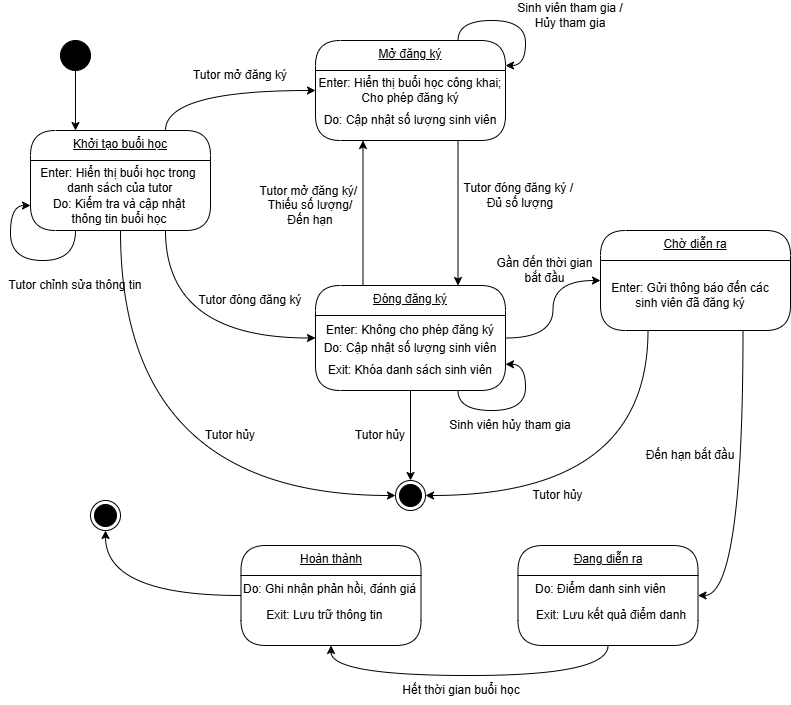

The diagram above was exported from draw.io. Its source (the exported page's mxGraphModel, read from the mxfile embedded in the PNG):
<mxGraphModel dx="1051" dy="764" grid="1" gridSize="10" guides="1" tooltips="1" connect="1" arrows="1" fold="1" page="1" pageScale="1" pageWidth="827" pageHeight="1169" math="0" shadow="0">
  <root>
    <mxCell id="0" />
    <mxCell id="1" parent="0" />
    <mxCell id="M9ghctGJs0gZ7rpJwmaE-24" style="rounded=0;orthogonalLoop=1;jettySize=auto;html=1;entryX=0;entryY=0.5;entryDx=0;entryDy=0;exitX=0.75;exitY=0;exitDx=0;exitDy=0;edgeStyle=orthogonalEdgeStyle;curved=1;movable=0;resizable=0;rotatable=0;deletable=0;editable=0;locked=1;connectable=0;" parent="1" source="M9ghctGJs0gZ7rpJwmaE-1" target="M9ghctGJs0gZ7rpJwmaE-10" edge="1">
      <mxGeometry relative="1" as="geometry" />
    </mxCell>
    <mxCell id="M9ghctGJs0gZ7rpJwmaE-49" style="edgeStyle=orthogonalEdgeStyle;rounded=0;orthogonalLoop=1;jettySize=auto;html=1;exitX=0.5;exitY=1;exitDx=0;exitDy=0;entryX=0;entryY=0.5;entryDx=0;entryDy=0;curved=1;movable=0;resizable=0;rotatable=0;deletable=0;editable=0;locked=1;connectable=0;" parent="1" source="M9ghctGJs0gZ7rpJwmaE-1" target="M9ghctGJs0gZ7rpJwmaE-48" edge="1">
      <mxGeometry relative="1" as="geometry" />
    </mxCell>
    <mxCell id="M9ghctGJs0gZ7rpJwmaE-1" value="Khởi tạo buổi học" style="swimlane;fontStyle=4;align=center;verticalAlign=top;childLayout=stackLayout;horizontal=1;startSize=30;horizontalStack=0;resizeParent=1;resizeParentMax=0;resizeLast=0;collapsible=0;marginBottom=0;html=1;rounded=1;absoluteArcSize=1;arcSize=50;whiteSpace=wrap;movable=0;resizable=0;rotatable=0;deletable=0;editable=0;locked=1;connectable=0;" parent="1" vertex="1">
      <mxGeometry x="40" y="170" width="180" height="100" as="geometry" />
    </mxCell>
    <mxCell id="M9ghctGJs0gZ7rpJwmaE-8" value="" style="ellipse;html=1;shape=endState;fillColor=strokeColor;movable=0;resizable=0;rotatable=0;deletable=0;editable=0;locked=1;connectable=0;" parent="1" vertex="1">
      <mxGeometry x="100" y="540" width="30" height="30" as="geometry" />
    </mxCell>
    <mxCell id="M9ghctGJs0gZ7rpJwmaE-23" style="rounded=0;orthogonalLoop=1;jettySize=auto;html=1;entryX=0.25;entryY=0;entryDx=0;entryDy=0;movable=0;resizable=0;rotatable=0;deletable=0;editable=0;locked=1;connectable=0;" parent="1" source="M9ghctGJs0gZ7rpJwmaE-9" target="M9ghctGJs0gZ7rpJwmaE-1" edge="1">
      <mxGeometry relative="1" as="geometry" />
    </mxCell>
    <mxCell id="M9ghctGJs0gZ7rpJwmaE-9" value="" style="ellipse;fillColor=strokeColor;html=1;movable=0;resizable=0;rotatable=0;deletable=0;editable=0;locked=1;connectable=0;" parent="1" vertex="1">
      <mxGeometry x="70" y="80" width="30" height="30" as="geometry" />
    </mxCell>
    <mxCell id="M9ghctGJs0gZ7rpJwmaE-10" value="Mở đăng ký" style="swimlane;fontStyle=4;align=center;verticalAlign=top;childLayout=stackLayout;horizontal=1;startSize=30;horizontalStack=0;resizeParent=1;resizeParentMax=0;resizeLast=0;collapsible=0;marginBottom=0;html=1;rounded=1;absoluteArcSize=1;arcSize=50;whiteSpace=wrap;movable=1;resizable=1;rotatable=1;deletable=1;editable=1;locked=0;connectable=1;" parent="1" vertex="1">
      <mxGeometry x="325" y="80" width="190" height="100" as="geometry" />
    </mxCell>
    <mxCell id="M9ghctGJs0gZ7rpJwmaE-28" style="rounded=0;orthogonalLoop=1;jettySize=auto;html=1;exitX=0.25;exitY=0;exitDx=0;exitDy=0;entryX=0.25;entryY=1;entryDx=0;entryDy=0;movable=1;resizable=1;rotatable=1;deletable=1;editable=1;locked=0;connectable=1;" parent="1" source="M9ghctGJs0gZ7rpJwmaE-12" target="M9ghctGJs0gZ7rpJwmaE-10" edge="1">
      <mxGeometry relative="1" as="geometry">
        <mxPoint x="390" y="170" as="targetPoint" />
      </mxGeometry>
    </mxCell>
    <mxCell id="M9ghctGJs0gZ7rpJwmaE-43" style="edgeStyle=orthogonalEdgeStyle;rounded=0;orthogonalLoop=1;jettySize=auto;html=1;entryX=0;entryY=0.5;entryDx=0;entryDy=0;curved=1;movable=0;resizable=0;rotatable=0;deletable=0;editable=0;locked=1;connectable=0;" parent="1" source="M9ghctGJs0gZ7rpJwmaE-12" target="M9ghctGJs0gZ7rpJwmaE-14" edge="1">
      <mxGeometry relative="1" as="geometry" />
    </mxCell>
    <mxCell id="M9ghctGJs0gZ7rpJwmaE-61" style="rounded=0;orthogonalLoop=1;jettySize=auto;html=1;exitX=0.5;exitY=1;exitDx=0;exitDy=0;entryX=0.5;entryY=0;entryDx=0;entryDy=0;movable=0;resizable=0;rotatable=0;deletable=0;editable=0;locked=1;connectable=0;" parent="1" source="M9ghctGJs0gZ7rpJwmaE-12" target="M9ghctGJs0gZ7rpJwmaE-48" edge="1">
      <mxGeometry relative="1" as="geometry" />
    </mxCell>
    <mxCell id="M9ghctGJs0gZ7rpJwmaE-12" value="Đóng đăng ký" style="swimlane;fontStyle=4;align=center;verticalAlign=top;childLayout=stackLayout;horizontal=1;startSize=30;horizontalStack=0;resizeParent=1;resizeParentMax=0;resizeLast=0;collapsible=0;marginBottom=0;html=1;rounded=1;absoluteArcSize=1;arcSize=50;whiteSpace=wrap;movable=1;resizable=1;rotatable=1;deletable=1;editable=1;locked=0;connectable=1;" parent="1" vertex="1">
      <mxGeometry x="325" y="325" width="190" height="105" as="geometry" />
    </mxCell>
    <mxCell id="M9ghctGJs0gZ7rpJwmaE-56" style="edgeStyle=orthogonalEdgeStyle;rounded=0;orthogonalLoop=1;jettySize=auto;html=1;exitX=0.25;exitY=1;exitDx=0;exitDy=0;entryX=1;entryY=0.5;entryDx=0;entryDy=0;curved=1;movable=0;resizable=0;rotatable=0;deletable=0;editable=0;locked=1;connectable=0;" parent="1" source="M9ghctGJs0gZ7rpJwmaE-14" target="M9ghctGJs0gZ7rpJwmaE-48" edge="1">
      <mxGeometry relative="1" as="geometry" />
    </mxCell>
    <mxCell id="M9ghctGJs0gZ7rpJwmaE-14" value="Chờ diễn ra" style="swimlane;fontStyle=4;align=center;verticalAlign=top;childLayout=stackLayout;horizontal=1;startSize=30;horizontalStack=0;resizeParent=1;resizeParentMax=0;resizeLast=0;collapsible=0;marginBottom=0;html=1;rounded=1;absoluteArcSize=1;arcSize=50;whiteSpace=wrap;movable=0;resizable=0;rotatable=0;deletable=0;editable=0;locked=1;connectable=0;" parent="1" vertex="1">
      <mxGeometry x="610" y="270" width="190" height="100" as="geometry" />
    </mxCell>
    <mxCell id="M9ghctGJs0gZ7rpJwmaE-33" style="rounded=0;orthogonalLoop=1;jettySize=auto;html=1;exitX=0.5;exitY=1;exitDx=0;exitDy=0;entryX=0.5;entryY=1;entryDx=0;entryDy=0;edgeStyle=orthogonalEdgeStyle;curved=1;movable=0;resizable=0;rotatable=0;deletable=0;editable=0;locked=1;connectable=0;" parent="1" source="M9ghctGJs0gZ7rpJwmaE-16" target="M9ghctGJs0gZ7rpJwmaE-18" edge="1">
      <mxGeometry relative="1" as="geometry">
        <mxPoint x="332.5" y="550" as="targetPoint" />
        <Array as="points">
          <mxPoint x="617.5" y="715" />
          <mxPoint x="340.5" y="715" />
        </Array>
      </mxGeometry>
    </mxCell>
    <mxCell id="M9ghctGJs0gZ7rpJwmaE-16" value="Đang diễn ra" style="swimlane;fontStyle=4;align=center;verticalAlign=top;childLayout=stackLayout;horizontal=1;startSize=30;horizontalStack=0;resizeParent=1;resizeParentMax=0;resizeLast=0;collapsible=0;marginBottom=0;html=1;rounded=1;absoluteArcSize=1;arcSize=50;whiteSpace=wrap;movable=0;resizable=0;rotatable=0;deletable=0;editable=0;locked=1;connectable=0;" parent="1" vertex="1">
      <mxGeometry x="527.5" y="585" width="180" height="100" as="geometry" />
    </mxCell>
    <mxCell id="M9ghctGJs0gZ7rpJwmaE-34" style="edgeStyle=orthogonalEdgeStyle;rounded=0;orthogonalLoop=1;jettySize=auto;html=1;entryX=0.5;entryY=1;entryDx=0;entryDy=0;curved=1;movable=0;resizable=0;rotatable=0;deletable=0;editable=0;locked=1;connectable=0;" parent="1" source="M9ghctGJs0gZ7rpJwmaE-18" target="M9ghctGJs0gZ7rpJwmaE-8" edge="1">
      <mxGeometry relative="1" as="geometry" />
    </mxCell>
    <mxCell id="M9ghctGJs0gZ7rpJwmaE-18" value="Hoàn thành" style="swimlane;fontStyle=4;align=center;verticalAlign=top;childLayout=stackLayout;horizontal=1;startSize=30;horizontalStack=0;resizeParent=1;resizeParentMax=0;resizeLast=0;collapsible=0;marginBottom=0;html=1;rounded=1;absoluteArcSize=1;arcSize=50;whiteSpace=wrap;movable=0;resizable=0;rotatable=0;deletable=0;editable=0;locked=1;connectable=0;" parent="1" vertex="1">
      <mxGeometry x="250.5" y="585" width="180" height="100" as="geometry" />
    </mxCell>
    <mxCell id="M9ghctGJs0gZ7rpJwmaE-25" style="rounded=0;orthogonalLoop=1;jettySize=auto;html=1;entryX=0;entryY=0.5;entryDx=0;entryDy=0;exitX=0.75;exitY=1;exitDx=0;exitDy=0;edgeStyle=orthogonalEdgeStyle;curved=1;movable=0;resizable=0;rotatable=0;deletable=0;editable=0;locked=1;connectable=0;" parent="1" source="M9ghctGJs0gZ7rpJwmaE-1" target="M9ghctGJs0gZ7rpJwmaE-12" edge="1">
      <mxGeometry relative="1" as="geometry">
        <mxPoint x="150.0476190476188" y="235" as="sourcePoint" />
      </mxGeometry>
    </mxCell>
    <mxCell id="M9ghctGJs0gZ7rpJwmaE-29" style="rounded=0;orthogonalLoop=1;jettySize=auto;html=1;entryX=0.75;entryY=0;entryDx=0;entryDy=0;exitX=0.75;exitY=1;exitDx=0;exitDy=0;movable=1;resizable=1;rotatable=1;deletable=1;editable=1;locked=0;connectable=1;" parent="1" source="M9ghctGJs0gZ7rpJwmaE-10" target="M9ghctGJs0gZ7rpJwmaE-12" edge="1">
      <mxGeometry relative="1" as="geometry">
        <mxPoint x="470" y="230" as="sourcePoint" />
      </mxGeometry>
    </mxCell>
    <mxCell id="M9ghctGJs0gZ7rpJwmaE-32" style="rounded=0;orthogonalLoop=1;jettySize=auto;html=1;entryX=1;entryY=0.5;entryDx=0;entryDy=0;exitX=0.75;exitY=1;exitDx=0;exitDy=0;edgeStyle=orthogonalEdgeStyle;curved=1;movable=0;resizable=0;rotatable=0;deletable=0;editable=0;locked=1;connectable=0;" parent="1" source="M9ghctGJs0gZ7rpJwmaE-14" target="M9ghctGJs0gZ7rpJwmaE-16" edge="1">
      <mxGeometry relative="1" as="geometry">
        <mxPoint x="700" y="304" as="sourcePoint" />
      </mxGeometry>
    </mxCell>
    <mxCell id="M9ghctGJs0gZ7rpJwmaE-35" style="rounded=0;orthogonalLoop=1;jettySize=auto;html=1;exitX=0.75;exitY=0;exitDx=0;exitDy=0;entryX=1;entryY=0.25;entryDx=0;entryDy=0;movable=1;resizable=1;rotatable=1;deletable=1;editable=1;locked=0;connectable=1;edgeStyle=orthogonalEdgeStyle;curved=1;" parent="1" source="M9ghctGJs0gZ7rpJwmaE-10" target="M9ghctGJs0gZ7rpJwmaE-10" edge="1">
      <mxGeometry relative="1" as="geometry" />
    </mxCell>
    <mxCell id="M9ghctGJs0gZ7rpJwmaE-36" value="Tutor mở đăng ký" style="text;html=1;whiteSpace=wrap;strokeColor=none;fillColor=none;align=center;verticalAlign=middle;rounded=0;movable=0;resizable=0;rotatable=0;deletable=0;editable=0;locked=1;connectable=0;" parent="1" vertex="1">
      <mxGeometry x="160" y="100" width="180" height="30" as="geometry" />
    </mxCell>
    <mxCell id="M9ghctGJs0gZ7rpJwmaE-37" value="Tutor đóng đăng ký" style="text;html=1;whiteSpace=wrap;strokeColor=none;fillColor=none;align=center;verticalAlign=middle;rounded=0;movable=0;resizable=0;rotatable=0;deletable=0;editable=0;locked=1;connectable=0;" parent="1" vertex="1">
      <mxGeometry x="170" y="325" width="180" height="30" as="geometry" />
    </mxCell>
    <mxCell id="M9ghctGJs0gZ7rpJwmaE-40" value="Tutor đóng đăng ký /&amp;nbsp;&lt;br&gt;Đủ số lượng" style="text;html=1;whiteSpace=wrap;strokeColor=none;fillColor=none;align=center;verticalAlign=middle;rounded=0;movable=1;resizable=1;rotatable=1;deletable=1;editable=1;locked=0;connectable=1;" parent="1" vertex="1">
      <mxGeometry x="440" y="220" width="180" height="30" as="geometry" />
    </mxCell>
    <mxCell id="M9ghctGJs0gZ7rpJwmaE-41" value="Tutor mở đăng ký/&amp;nbsp;&lt;br&gt;Thiếu số lượng/&lt;br&gt;Đến hạn" style="text;html=1;whiteSpace=wrap;strokeColor=none;fillColor=none;align=center;verticalAlign=middle;rounded=0;movable=0;resizable=0;rotatable=0;deletable=0;editable=0;locked=1;connectable=0;" parent="1" vertex="1">
      <mxGeometry x="230" y="230" width="180" height="30" as="geometry" />
    </mxCell>
    <mxCell id="M9ghctGJs0gZ7rpJwmaE-42" value="Sinh viên tham gia /&lt;br&gt;Hủy tham gia" style="text;html=1;whiteSpace=wrap;strokeColor=none;fillColor=none;align=center;verticalAlign=middle;rounded=0;movable=1;resizable=1;rotatable=1;deletable=1;editable=1;locked=0;connectable=1;" parent="1" vertex="1">
      <mxGeometry x="490" y="40" width="180" height="30" as="geometry" />
    </mxCell>
    <mxCell id="M9ghctGJs0gZ7rpJwmaE-44" value="Đến hạn bắt đầu" style="text;html=1;whiteSpace=wrap;strokeColor=none;fillColor=none;align=center;verticalAlign=middle;rounded=0;movable=1;resizable=1;rotatable=1;deletable=1;editable=1;locked=0;connectable=1;" parent="1" vertex="1">
      <mxGeometry x="645" y="480" width="110" height="30" as="geometry" />
    </mxCell>
    <mxCell id="M9ghctGJs0gZ7rpJwmaE-45" value="Gần đến thời gian bắt đầu" style="text;html=1;whiteSpace=wrap;strokeColor=none;fillColor=none;align=center;verticalAlign=middle;rounded=0;movable=1;resizable=1;rotatable=1;deletable=1;editable=1;locked=0;connectable=1;" parent="1" vertex="1">
      <mxGeometry x="497.5" y="295" width="112.5" height="30" as="geometry" />
    </mxCell>
    <mxCell id="M9ghctGJs0gZ7rpJwmaE-46" value="Hết thời gian buổi học" style="text;html=1;whiteSpace=wrap;strokeColor=none;fillColor=none;align=center;verticalAlign=middle;rounded=0;movable=0;resizable=0;rotatable=0;deletable=0;editable=0;locked=1;connectable=0;" parent="1" vertex="1">
      <mxGeometry x="405.5" y="715" width="130" height="30" as="geometry" />
    </mxCell>
    <mxCell id="M9ghctGJs0gZ7rpJwmaE-48" value="" style="ellipse;html=1;shape=endState;fillColor=strokeColor;movable=0;resizable=0;rotatable=0;deletable=0;editable=0;locked=1;connectable=0;" parent="1" vertex="1">
      <mxGeometry x="405" y="520" width="30" height="30" as="geometry" />
    </mxCell>
    <mxCell id="M9ghctGJs0gZ7rpJwmaE-50" value="Tutor hủy" style="text;html=1;whiteSpace=wrap;strokeColor=none;fillColor=none;align=center;verticalAlign=middle;rounded=0;movable=1;resizable=1;rotatable=1;deletable=1;editable=1;locked=0;connectable=1;" parent="1" vertex="1">
      <mxGeometry x="150" y="460" width="180" height="30" as="geometry" />
    </mxCell>
    <mxCell id="M9ghctGJs0gZ7rpJwmaE-53" value="Tutor hủy" style="text;html=1;whiteSpace=wrap;strokeColor=none;fillColor=none;align=center;verticalAlign=middle;rounded=0;movable=1;resizable=1;rotatable=1;deletable=1;editable=1;locked=0;connectable=1;" parent="1" vertex="1">
      <mxGeometry x="300" y="460" width="180" height="30" as="geometry" />
    </mxCell>
    <mxCell id="M9ghctGJs0gZ7rpJwmaE-54" value="Tutor hủy" style="text;html=1;whiteSpace=wrap;strokeColor=none;fillColor=none;align=center;verticalAlign=middle;rounded=0;movable=0;resizable=0;rotatable=0;deletable=0;editable=0;locked=1;connectable=0;" parent="1" vertex="1">
      <mxGeometry x="525" y="520" width="85" height="30" as="geometry" />
    </mxCell>
    <mxCell id="M9ghctGJs0gZ7rpJwmaE-62" style="rounded=0;orthogonalLoop=1;jettySize=auto;html=1;exitX=0.75;exitY=1;exitDx=0;exitDy=0;entryX=1;entryY=0.75;entryDx=0;entryDy=0;movable=1;resizable=1;rotatable=1;deletable=1;editable=1;locked=0;connectable=1;edgeStyle=orthogonalEdgeStyle;curved=1;" parent="1" source="M9ghctGJs0gZ7rpJwmaE-12" target="M9ghctGJs0gZ7rpJwmaE-12" edge="1">
      <mxGeometry relative="1" as="geometry" />
    </mxCell>
    <mxCell id="M9ghctGJs0gZ7rpJwmaE-63" value="Sinh viên hủy tham gia" style="text;html=1;whiteSpace=wrap;strokeColor=none;fillColor=none;align=center;verticalAlign=middle;rounded=0;movable=1;resizable=1;rotatable=1;deletable=1;editable=1;locked=0;connectable=1;" parent="1" vertex="1">
      <mxGeometry x="430" y="450" width="180" height="30" as="geometry" />
    </mxCell>
    <mxCell id="9rmukg2BqbTCz0aeZ6dF-2" style="edgeStyle=orthogonalEdgeStyle;rounded=0;orthogonalLoop=1;jettySize=auto;html=1;exitX=0.25;exitY=1;exitDx=0;exitDy=0;entryX=0;entryY=0.75;entryDx=0;entryDy=0;curved=1;movable=0;resizable=0;rotatable=0;deletable=0;editable=0;locked=1;connectable=0;" parent="1" source="M9ghctGJs0gZ7rpJwmaE-1" target="M9ghctGJs0gZ7rpJwmaE-1" edge="1">
      <mxGeometry relative="1" as="geometry">
        <Array as="points">
          <mxPoint x="85" y="300" />
          <mxPoint x="20" y="300" />
          <mxPoint x="20" y="245" />
        </Array>
      </mxGeometry>
    </mxCell>
    <mxCell id="9rmukg2BqbTCz0aeZ6dF-4" value="Tutor chỉnh sửa thông tin" style="text;html=1;whiteSpace=wrap;strokeColor=none;fillColor=none;align=center;verticalAlign=middle;rounded=0;" parent="1" vertex="1">
      <mxGeometry x="10" y="310" width="150" height="30" as="geometry" />
    </mxCell>
    <mxCell id="9rmukg2BqbTCz0aeZ6dF-5" value="Exit: Lưu kết quả điểm danh" style="text;html=1;whiteSpace=wrap;strokeColor=none;fillColor=none;align=center;verticalAlign=middle;rounded=0;" parent="1" vertex="1">
      <mxGeometry x="535.5" y="640" width="170" height="30" as="geometry" />
    </mxCell>
    <mxCell id="9rmukg2BqbTCz0aeZ6dF-7" value="Do: Cập nhật số lượng sinh viên" style="text;html=1;whiteSpace=wrap;strokeColor=none;fillColor=none;align=center;verticalAlign=middle;rounded=0;" parent="1" vertex="1">
      <mxGeometry x="320" y="145" width="200" height="30" as="geometry" />
    </mxCell>
    <mxCell id="nMAWzZWJXysRxeFnvaKJ-4" value="Do: Điểm danh sinh viên" style="text;whiteSpace=wrap;html=1;" parent="1" vertex="1">
      <mxGeometry x="542.5" y="615" width="160" height="40" as="geometry" />
    </mxCell>
    <mxCell id="nMAWzZWJXysRxeFnvaKJ-5" value="Do: Ghi nhận phản hồi, đánh giá" style="text;whiteSpace=wrap;html=1;" parent="1" vertex="1">
      <mxGeometry x="250.5" y="615" width="180" height="40" as="geometry" />
    </mxCell>
    <mxCell id="nMAWzZWJXysRxeFnvaKJ-7" value="Exit: Lưu trữ thông tin&amp;nbsp;" style="text;html=1;whiteSpace=wrap;strokeColor=none;fillColor=none;align=center;verticalAlign=middle;rounded=0;" parent="1" vertex="1">
      <mxGeometry x="250.5" y="640" width="170" height="30" as="geometry" />
    </mxCell>
    <mxCell id="nMAWzZWJXysRxeFnvaKJ-9" value="Enter: Hiển thị buổi học trong&lt;br&gt;&amp;nbsp;danh sách của tutor" style="text;html=1;whiteSpace=wrap;strokeColor=none;fillColor=none;align=center;verticalAlign=middle;rounded=0;" parent="1" vertex="1">
      <mxGeometry x="28" y="205" width="200" height="30" as="geometry" />
    </mxCell>
    <mxCell id="nMAWzZWJXysRxeFnvaKJ-10" value="Do: Kiểm tra và cập nhật &lt;br&gt;thông tin buổi học" style="text;html=1;whiteSpace=wrap;strokeColor=none;fillColor=none;align=center;verticalAlign=middle;rounded=0;" parent="1" vertex="1">
      <mxGeometry x="29" y="238" width="200" height="25" as="geometry" />
    </mxCell>
    <mxCell id="nMAWzZWJXysRxeFnvaKJ-11" value="Enter: Hiển thị buổi học công khai;&lt;br&gt;Cho phép đăng ký" style="text;html=1;whiteSpace=wrap;strokeColor=none;fillColor=none;align=center;verticalAlign=middle;rounded=0;" parent="1" vertex="1">
      <mxGeometry x="320" y="115" width="200" height="30" as="geometry" />
    </mxCell>
    <mxCell id="nMAWzZWJXysRxeFnvaKJ-12" value="Enter: Không cho phép đăng ký" style="text;html=1;whiteSpace=wrap;strokeColor=none;fillColor=none;align=center;verticalAlign=middle;rounded=0;" parent="1" vertex="1">
      <mxGeometry x="320" y="355" width="200" height="30" as="geometry" />
    </mxCell>
    <mxCell id="nMAWzZWJXysRxeFnvaKJ-13" value="Do: Cập nhật số lượng sinh viên" style="text;html=1;whiteSpace=wrap;strokeColor=none;fillColor=none;align=center;verticalAlign=middle;rounded=0;" parent="1" vertex="1">
      <mxGeometry x="320" y="373" width="200" height="30" as="geometry" />
    </mxCell>
    <mxCell id="nMAWzZWJXysRxeFnvaKJ-14" value="Exit: Khóa danh sách sinh viên" style="text;html=1;whiteSpace=wrap;strokeColor=none;fillColor=none;align=center;verticalAlign=middle;rounded=0;" parent="1" vertex="1">
      <mxGeometry x="320" y="395" width="200" height="30" as="geometry" />
    </mxCell>
    <mxCell id="nMAWzZWJXysRxeFnvaKJ-15" value="Enter: Gửi thông báo đến các sinh viên đã đăng ký" style="text;html=1;whiteSpace=wrap;strokeColor=none;fillColor=none;align=center;verticalAlign=middle;rounded=0;" parent="1" vertex="1">
      <mxGeometry x="610" y="320" width="180" height="30" as="geometry" />
    </mxCell>
  </root>
</mxGraphModel>